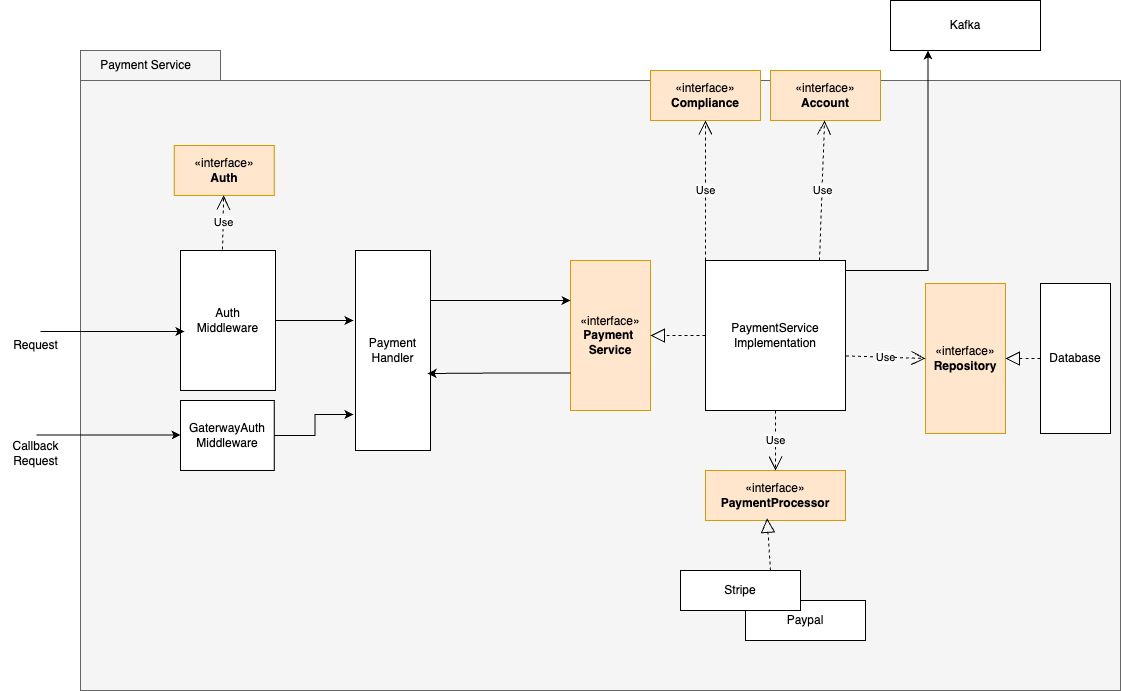

The diagram above was exported from draw.io. Its source (the exported page's mxGraphModel, read from the mxfile embedded in the PNG):
<mxGraphModel dx="2924" dy="1070" grid="1" gridSize="10" guides="1" tooltips="1" connect="1" arrows="1" fold="1" page="1" pageScale="1" pageWidth="850" pageHeight="1100" math="0" shadow="0">
  <root>
    <mxCell id="0" />
    <mxCell id="1" parent="0" />
    <mxCell id="oQa-kFtvBxh5pCdA0UrI-2" value="" style="shape=folder;fontStyle=1;spacingTop=10;tabWidth=140;tabHeight=30;tabPosition=left;html=1;whiteSpace=wrap;fillColor=#f5f5f5;strokeColor=#666666;fontColor=#333333;" parent="1" vertex="1">
      <mxGeometry x="-20" y="690" width="1040" height="640" as="geometry" />
    </mxCell>
    <mxCell id="T61yvO3WNk5mInXEdYZz-43" style="edgeStyle=orthogonalEdgeStyle;rounded=0;orthogonalLoop=1;jettySize=auto;html=1;exitX=1;exitY=0.25;exitDx=0;exitDy=0;entryX=0.25;entryY=1;entryDx=0;entryDy=0;" parent="1" source="oQa-kFtvBxh5pCdA0UrI-5" target="oQa-kFtvBxh5pCdA0UrI-26" edge="1">
      <mxGeometry relative="1" as="geometry">
        <Array as="points">
          <mxPoint x="745" y="910" />
          <mxPoint x="827" y="910" />
        </Array>
      </mxGeometry>
    </mxCell>
    <mxCell id="oQa-kFtvBxh5pCdA0UrI-5" value="PaymentService&lt;div&gt;Implementation&lt;/div&gt;" style="html=1;whiteSpace=wrap;" parent="1" vertex="1">
      <mxGeometry x="605" y="900" width="140" height="150" as="geometry" />
    </mxCell>
    <mxCell id="oQa-kFtvBxh5pCdA0UrI-6" value="«interface»&lt;br&gt;&lt;b&gt;PaymentProcessor&lt;/b&gt;" style="html=1;whiteSpace=wrap;fillColor=#ffe6cc;strokeColor=#d79b00;" parent="1" vertex="1">
      <mxGeometry x="605" y="1110" width="140" height="50" as="geometry" />
    </mxCell>
    <mxCell id="oQa-kFtvBxh5pCdA0UrI-8" value="«interface»&lt;br&gt;&lt;b&gt;Payment&amp;nbsp;&lt;/b&gt;&lt;div&gt;&lt;b&gt;Service&lt;/b&gt;&lt;/div&gt;" style="html=1;whiteSpace=wrap;fillColor=#ffe6cc;strokeColor=#d79b00;" parent="1" vertex="1">
      <mxGeometry x="470" y="900" width="80" height="150" as="geometry" />
    </mxCell>
    <mxCell id="oQa-kFtvBxh5pCdA0UrI-9" style="edgeStyle=orthogonalEdgeStyle;rounded=0;orthogonalLoop=1;jettySize=auto;html=1;exitX=1;exitY=0.25;exitDx=0;exitDy=0;" parent="1" source="oQa-kFtvBxh5pCdA0UrI-10" edge="1">
      <mxGeometry relative="1" as="geometry">
        <mxPoint x="470" y="940" as="targetPoint" />
      </mxGeometry>
    </mxCell>
    <mxCell id="oQa-kFtvBxh5pCdA0UrI-10" value="&lt;div&gt;Payment&lt;/div&gt;&lt;div&gt;Handler&lt;/div&gt;" style="html=1;whiteSpace=wrap;" parent="1" vertex="1">
      <mxGeometry x="255" y="890" width="75" height="200" as="geometry" />
    </mxCell>
    <mxCell id="oQa-kFtvBxh5pCdA0UrI-11" value="Database" style="html=1;whiteSpace=wrap;" parent="1" vertex="1">
      <mxGeometry x="940" y="923" width="70" height="150" as="geometry" />
    </mxCell>
    <mxCell id="oQa-kFtvBxh5pCdA0UrI-12" value="&lt;div&gt;Auth&lt;/div&gt;&lt;div&gt;Middleware&lt;/div&gt;" style="html=1;whiteSpace=wrap;" parent="1" vertex="1">
      <mxGeometry x="80" y="890" width="95" height="140" as="geometry" />
    </mxCell>
    <mxCell id="oQa-kFtvBxh5pCdA0UrI-13" value="&lt;div&gt;GaterwayAuth&lt;/div&gt;&lt;div&gt;Middleware&lt;/div&gt;" style="html=1;whiteSpace=wrap;" parent="1" vertex="1">
      <mxGeometry x="80" y="1040" width="93.75" height="70" as="geometry" />
    </mxCell>
    <mxCell id="oQa-kFtvBxh5pCdA0UrI-15" value="" style="group" parent="1" connectable="0" vertex="1">
      <mxGeometry x="580" y="1210" width="185" height="70" as="geometry" />
    </mxCell>
    <mxCell id="oQa-kFtvBxh5pCdA0UrI-16" value="Paypal" style="html=1;whiteSpace=wrap;" parent="oQa-kFtvBxh5pCdA0UrI-15" vertex="1">
      <mxGeometry x="65" y="30" width="120" height="40" as="geometry" />
    </mxCell>
    <mxCell id="oQa-kFtvBxh5pCdA0UrI-17" value="Stripe" style="html=1;whiteSpace=wrap;" parent="oQa-kFtvBxh5pCdA0UrI-15" vertex="1">
      <mxGeometry width="120" height="40" as="geometry" />
    </mxCell>
    <mxCell id="oQa-kFtvBxh5pCdA0UrI-19" style="edgeStyle=orthogonalEdgeStyle;rounded=0;orthogonalLoop=1;jettySize=auto;html=1;entryX=-0.027;entryY=0.35;entryDx=0;entryDy=0;entryPerimeter=0;" parent="1" source="oQa-kFtvBxh5pCdA0UrI-12" target="oQa-kFtvBxh5pCdA0UrI-10" edge="1">
      <mxGeometry relative="1" as="geometry" />
    </mxCell>
    <mxCell id="oQa-kFtvBxh5pCdA0UrI-20" style="edgeStyle=orthogonalEdgeStyle;rounded=0;orthogonalLoop=1;jettySize=auto;html=1;entryX=-0.027;entryY=0.82;entryDx=0;entryDy=0;entryPerimeter=0;" parent="1" source="oQa-kFtvBxh5pCdA0UrI-13" target="oQa-kFtvBxh5pCdA0UrI-10" edge="1">
      <mxGeometry relative="1" as="geometry" />
    </mxCell>
    <mxCell id="oQa-kFtvBxh5pCdA0UrI-21" value="" style="endArrow=block;dashed=1;endFill=0;endSize=12;html=1;rounded=0;entryX=1;entryY=0.5;entryDx=0;entryDy=0;exitX=0;exitY=0.5;exitDx=0;exitDy=0;" parent="1" source="oQa-kFtvBxh5pCdA0UrI-5" target="oQa-kFtvBxh5pCdA0UrI-8" edge="1">
      <mxGeometry width="160" relative="1" as="geometry">
        <mxPoint x="540" y="970" as="sourcePoint" />
        <mxPoint x="590" y="970" as="targetPoint" />
      </mxGeometry>
    </mxCell>
    <mxCell id="oQa-kFtvBxh5pCdA0UrI-22" value="Use" style="endArrow=open;endSize=12;dashed=1;html=1;rounded=0;exitX=0.5;exitY=1;exitDx=0;exitDy=0;entryX=0.5;entryY=0;entryDx=0;entryDy=0;" parent="1" source="oQa-kFtvBxh5pCdA0UrI-5" target="oQa-kFtvBxh5pCdA0UrI-6" edge="1">
      <mxGeometry width="160" relative="1" as="geometry">
        <mxPoint x="740" y="1130" as="sourcePoint" />
        <mxPoint x="900" y="1130" as="targetPoint" />
      </mxGeometry>
    </mxCell>
    <mxCell id="oQa-kFtvBxh5pCdA0UrI-23" style="edgeStyle=orthogonalEdgeStyle;rounded=0;orthogonalLoop=1;jettySize=auto;html=1;exitX=0;exitY=0.75;exitDx=0;exitDy=0;entryX=0.96;entryY=0.615;entryDx=0;entryDy=0;entryPerimeter=0;" parent="1" source="oQa-kFtvBxh5pCdA0UrI-8" target="oQa-kFtvBxh5pCdA0UrI-10" edge="1">
      <mxGeometry relative="1" as="geometry" />
    </mxCell>
    <mxCell id="oQa-kFtvBxh5pCdA0UrI-24" value="" style="endArrow=block;dashed=1;endFill=0;endSize=12;html=1;rounded=0;exitX=0.75;exitY=0;exitDx=0;exitDy=0;entryX=0.44;entryY=0.955;entryDx=0;entryDy=0;entryPerimeter=0;" parent="1" source="oQa-kFtvBxh5pCdA0UrI-17" target="oQa-kFtvBxh5pCdA0UrI-6" edge="1">
      <mxGeometry width="160" relative="1" as="geometry">
        <mxPoint x="330" y="1210" as="sourcePoint" />
        <mxPoint x="675" y="1160" as="targetPoint" />
      </mxGeometry>
    </mxCell>
    <mxCell id="oQa-kFtvBxh5pCdA0UrI-26" value="Kafka" style="html=1;whiteSpace=wrap;" parent="1" vertex="1">
      <mxGeometry x="790" y="640" width="150" height="50" as="geometry" />
    </mxCell>
    <mxCell id="oQa-kFtvBxh5pCdA0UrI-27" value="«interface»&lt;br&gt;&lt;b&gt;Auth&lt;/b&gt;" style="html=1;whiteSpace=wrap;fillColor=#ffe6cc;strokeColor=#d79b00;" parent="1" vertex="1">
      <mxGeometry x="73.75" y="785" width="100" height="50" as="geometry" />
    </mxCell>
    <mxCell id="oQa-kFtvBxh5pCdA0UrI-28" value="«interface»&lt;br&gt;&lt;b&gt;Compliance&lt;/b&gt;" style="html=1;whiteSpace=wrap;fillColor=#ffe6cc;strokeColor=#d79b00;" parent="1" vertex="1">
      <mxGeometry x="550" y="710" width="110" height="50" as="geometry" />
    </mxCell>
    <mxCell id="oQa-kFtvBxh5pCdA0UrI-29" value="«interface»&lt;br&gt;&lt;b&gt;Account&lt;/b&gt;" style="html=1;whiteSpace=wrap;fillColor=#ffe6cc;strokeColor=#d79b00;" parent="1" vertex="1">
      <mxGeometry x="670" y="710" width="110" height="50" as="geometry" />
    </mxCell>
    <mxCell id="oQa-kFtvBxh5pCdA0UrI-30" value="Use" style="endArrow=open;endSize=12;dashed=1;html=1;rounded=0;exitX=0.814;exitY=0;exitDx=0;exitDy=0;exitPerimeter=0;" parent="1" source="oQa-kFtvBxh5pCdA0UrI-5" target="oQa-kFtvBxh5pCdA0UrI-29" edge="1">
      <mxGeometry width="160" relative="1" as="geometry">
        <mxPoint x="810" y="1200" as="sourcePoint" />
        <mxPoint x="970" y="1200" as="targetPoint" />
      </mxGeometry>
    </mxCell>
    <mxCell id="oQa-kFtvBxh5pCdA0UrI-31" value="Use" style="endArrow=open;endSize=12;dashed=1;html=1;rounded=0;entryX=0.5;entryY=1;entryDx=0;entryDy=0;exitX=0;exitY=0;exitDx=0;exitDy=0;" parent="1" source="oQa-kFtvBxh5pCdA0UrI-5" target="oQa-kFtvBxh5pCdA0UrI-28" edge="1">
      <mxGeometry width="160" relative="1" as="geometry">
        <mxPoint x="800" y="1159" as="sourcePoint" />
        <mxPoint x="960" y="1159" as="targetPoint" />
      </mxGeometry>
    </mxCell>
    <mxCell id="oQa-kFtvBxh5pCdA0UrI-32" value="Use" style="endArrow=open;endSize=12;dashed=1;html=1;rounded=0;exitX=0.442;exitY=-0.007;exitDx=0;exitDy=0;exitPerimeter=0;" parent="1" source="oQa-kFtvBxh5pCdA0UrI-12" target="oQa-kFtvBxh5pCdA0UrI-27" edge="1">
      <mxGeometry width="160" relative="1" as="geometry">
        <mxPoint x="5" y="1180" as="sourcePoint" />
        <mxPoint x="165" y="1180" as="targetPoint" />
      </mxGeometry>
    </mxCell>
    <mxCell id="oQa-kFtvBxh5pCdA0UrI-33" value="Payment Service" style="text;html=1;align=center;verticalAlign=middle;resizable=0;points=[];autosize=1;strokeColor=none;fillColor=none;" parent="1" vertex="1">
      <mxGeometry x="-10" y="690" width="110" height="30" as="geometry" />
    </mxCell>
    <mxCell id="oQa-kFtvBxh5pCdA0UrI-34" value="" style="endArrow=classic;html=1;rounded=0;entryX=0.042;entryY=0.579;entryDx=0;entryDy=0;entryPerimeter=0;" parent="1" target="oQa-kFtvBxh5pCdA0UrI-12" edge="1">
      <mxGeometry width="50" height="50" relative="1" as="geometry">
        <mxPoint x="-60" y="971" as="sourcePoint" />
        <mxPoint x="-10" y="930" as="targetPoint" />
      </mxGeometry>
    </mxCell>
    <mxCell id="oQa-kFtvBxh5pCdA0UrI-35" value="Request" style="text;html=1;align=center;verticalAlign=middle;resizable=0;points=[];autosize=1;strokeColor=none;fillColor=none;" parent="1" vertex="1">
      <mxGeometry x="-100" y="970" width="70" height="30" as="geometry" />
    </mxCell>
    <mxCell id="oQa-kFtvBxh5pCdA0UrI-36" value="" style="endArrow=classic;html=1;rounded=0;entryX=0.042;entryY=0.579;entryDx=0;entryDy=0;entryPerimeter=0;" parent="1" edge="1">
      <mxGeometry width="50" height="50" relative="1" as="geometry">
        <mxPoint x="-63.99" y="1074.5" as="sourcePoint" />
        <mxPoint x="80.00999999999999" y="1074.5" as="targetPoint" />
      </mxGeometry>
    </mxCell>
    <mxCell id="oQa-kFtvBxh5pCdA0UrI-37" value="Callback&lt;div&gt;Request&lt;/div&gt;" style="text;html=1;align=center;verticalAlign=middle;resizable=0;points=[];autosize=1;strokeColor=none;fillColor=none;" parent="1" vertex="1">
      <mxGeometry x="-100" y="1073" width="70" height="40" as="geometry" />
    </mxCell>
    <mxCell id="T61yvO3WNk5mInXEdYZz-39" value="«interface»&lt;br&gt;&lt;div&gt;&lt;b&gt;Repository&lt;/b&gt;&lt;/div&gt;" style="html=1;whiteSpace=wrap;fillColor=#ffe6cc;strokeColor=#d79b00;" parent="1" vertex="1">
      <mxGeometry x="825" y="923" width="80" height="150" as="geometry" />
    </mxCell>
    <mxCell id="T61yvO3WNk5mInXEdYZz-41" value="Use" style="endArrow=open;endSize=12;dashed=1;html=1;rounded=0;exitX=1.003;exitY=0.636;exitDx=0;exitDy=0;entryX=0;entryY=0.5;entryDx=0;entryDy=0;exitPerimeter=0;" parent="1" source="oQa-kFtvBxh5pCdA0UrI-5" target="T61yvO3WNk5mInXEdYZz-39" edge="1">
      <mxGeometry width="160" relative="1" as="geometry">
        <mxPoint x="770" y="1120" as="sourcePoint" />
        <mxPoint x="930" y="1120" as="targetPoint" />
      </mxGeometry>
    </mxCell>
    <mxCell id="T61yvO3WNk5mInXEdYZz-42" value="" style="endArrow=block;dashed=1;endFill=0;endSize=12;html=1;rounded=0;entryX=1;entryY=0.5;entryDx=0;entryDy=0;" parent="1" source="oQa-kFtvBxh5pCdA0UrI-11" target="T61yvO3WNk5mInXEdYZz-39" edge="1">
      <mxGeometry width="160" relative="1" as="geometry">
        <mxPoint x="850" y="1160" as="sourcePoint" />
        <mxPoint x="1010" y="1160" as="targetPoint" />
      </mxGeometry>
    </mxCell>
  </root>
</mxGraphModel>